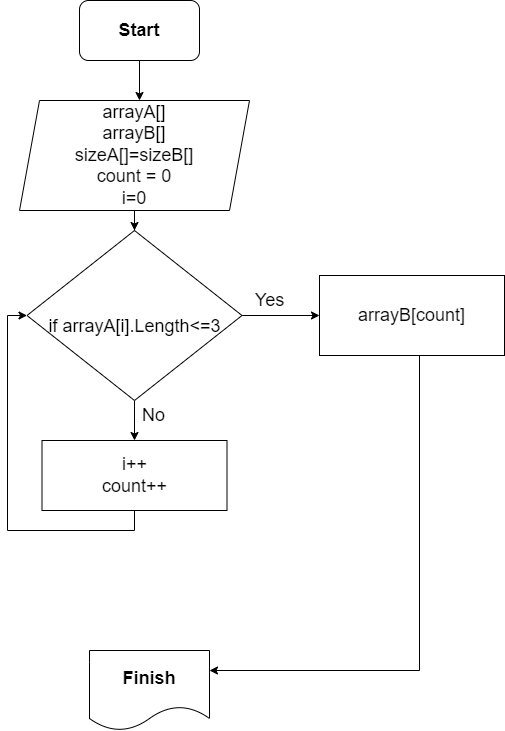

The diagram above was exported from draw.io. Its source (the exported page's mxGraphModel, read from the mxfile embedded in the PNG):
<mxGraphModel dx="1422" dy="705" grid="1" gridSize="10" guides="1" tooltips="1" connect="1" arrows="1" fold="1" page="1" pageScale="1" pageWidth="827" pageHeight="1169" math="0" shadow="0">
  <root>
    <mxCell id="0" />
    <mxCell id="1" parent="0" />
    <mxCell id="7JB1k92lJAPHvMSJyiVh-3" value="" style="edgeStyle=orthogonalEdgeStyle;rounded=0;orthogonalLoop=1;jettySize=auto;html=1;fontSize=18;" parent="1" source="7JB1k92lJAPHvMSJyiVh-1" edge="1">
      <mxGeometry relative="1" as="geometry">
        <mxPoint x="380" y="180" as="targetPoint" />
      </mxGeometry>
    </mxCell>
    <mxCell id="7JB1k92lJAPHvMSJyiVh-1" value="Start" style="rounded=1;whiteSpace=wrap;html=1;fontStyle=1;fontSize=18;" parent="1" vertex="1">
      <mxGeometry x="320" y="80" width="120" height="60" as="geometry" />
    </mxCell>
    <mxCell id="7JB1k92lJAPHvMSJyiVh-6" value="" style="edgeStyle=orthogonalEdgeStyle;rounded=0;orthogonalLoop=1;jettySize=auto;html=1;fontSize=18;" parent="1" source="7JB1k92lJAPHvMSJyiVh-4" target="7JB1k92lJAPHvMSJyiVh-5" edge="1">
      <mxGeometry relative="1" as="geometry" />
    </mxCell>
    <mxCell id="7JB1k92lJAPHvMSJyiVh-4" value="arrayA[]&lt;br&gt;arrayB[]&lt;br&gt;sizeA[]=sizeB[]&lt;br&gt;count = 0&lt;br&gt;i=0" style="shape=parallelogram;perimeter=parallelogramPerimeter;whiteSpace=wrap;html=1;fixedSize=1;fontSize=18;" parent="1" vertex="1">
      <mxGeometry x="260" y="180" width="230" height="110" as="geometry" />
    </mxCell>
    <mxCell id="7JB1k92lJAPHvMSJyiVh-9" value="" style="edgeStyle=orthogonalEdgeStyle;rounded=0;orthogonalLoop=1;jettySize=auto;html=1;fontSize=18;" parent="1" source="7JB1k92lJAPHvMSJyiVh-5" target="7JB1k92lJAPHvMSJyiVh-8" edge="1">
      <mxGeometry relative="1" as="geometry" />
    </mxCell>
    <mxCell id="7JB1k92lJAPHvMSJyiVh-12" value="" style="edgeStyle=orthogonalEdgeStyle;rounded=0;orthogonalLoop=1;jettySize=auto;html=1;fontSize=18;" parent="1" source="7JB1k92lJAPHvMSJyiVh-5" target="7JB1k92lJAPHvMSJyiVh-11" edge="1">
      <mxGeometry relative="1" as="geometry" />
    </mxCell>
    <mxCell id="7JB1k92lJAPHvMSJyiVh-5" value="&lt;br&gt;if arrayA[i].Length&amp;lt;=3" style="rhombus;whiteSpace=wrap;html=1;fontSize=18;" parent="1" vertex="1">
      <mxGeometry x="267.5" y="310" width="215" height="170" as="geometry" />
    </mxCell>
    <mxCell id="7JB1k92lJAPHvMSJyiVh-18" value="" style="edgeStyle=orthogonalEdgeStyle;rounded=0;orthogonalLoop=1;jettySize=auto;html=1;fontSize=18;entryX=0;entryY=0.5;entryDx=0;entryDy=0;" parent="1" source="7JB1k92lJAPHvMSJyiVh-8" target="7JB1k92lJAPHvMSJyiVh-5" edge="1">
      <mxGeometry relative="1" as="geometry">
        <mxPoint x="375" y="675" as="targetPoint" />
        <Array as="points">
          <mxPoint x="375" y="610" />
          <mxPoint x="248" y="610" />
          <mxPoint x="248" y="395" />
        </Array>
      </mxGeometry>
    </mxCell>
    <mxCell id="7JB1k92lJAPHvMSJyiVh-8" value="i++&lt;br&gt;count++" style="rounded=0;whiteSpace=wrap;html=1;fontSize=18;" parent="1" vertex="1">
      <mxGeometry x="282.5" y="520" width="185" height="70" as="geometry" />
    </mxCell>
    <mxCell id="7JB1k92lJAPHvMSJyiVh-16" style="edgeStyle=orthogonalEdgeStyle;rounded=0;orthogonalLoop=1;jettySize=auto;html=1;entryX=1;entryY=0.25;entryDx=0;entryDy=0;fontSize=18;" parent="1" source="7JB1k92lJAPHvMSJyiVh-11" target="7JB1k92lJAPHvMSJyiVh-15" edge="1">
      <mxGeometry relative="1" as="geometry">
        <Array as="points">
          <mxPoint x="660" y="750" />
        </Array>
      </mxGeometry>
    </mxCell>
    <mxCell id="7JB1k92lJAPHvMSJyiVh-11" value="arrayB[count]" style="rounded=0;whiteSpace=wrap;html=1;fontSize=18;" parent="1" vertex="1">
      <mxGeometry x="560" y="355" width="185" height="80" as="geometry" />
    </mxCell>
    <mxCell id="7JB1k92lJAPHvMSJyiVh-13" value="Yes" style="text;html=1;align=center;verticalAlign=middle;resizable=0;points=[];autosize=1;strokeColor=none;fillColor=none;fontSize=18;" parent="1" vertex="1">
      <mxGeometry x="490" y="365" width="40" height="30" as="geometry" />
    </mxCell>
    <mxCell id="7JB1k92lJAPHvMSJyiVh-14" value="No" style="text;html=1;align=center;verticalAlign=middle;resizable=0;points=[];autosize=1;strokeColor=none;fillColor=none;fontSize=18;" parent="1" vertex="1">
      <mxGeometry x="374" y="480" width="40" height="30" as="geometry" />
    </mxCell>
    <mxCell id="7JB1k92lJAPHvMSJyiVh-15" value="&lt;b&gt;Finish&lt;/b&gt;" style="shape=document;whiteSpace=wrap;html=1;boundedLbl=1;fontSize=18;" parent="1" vertex="1">
      <mxGeometry x="330" y="730" width="120" height="80" as="geometry" />
    </mxCell>
  </root>
</mxGraphModel>